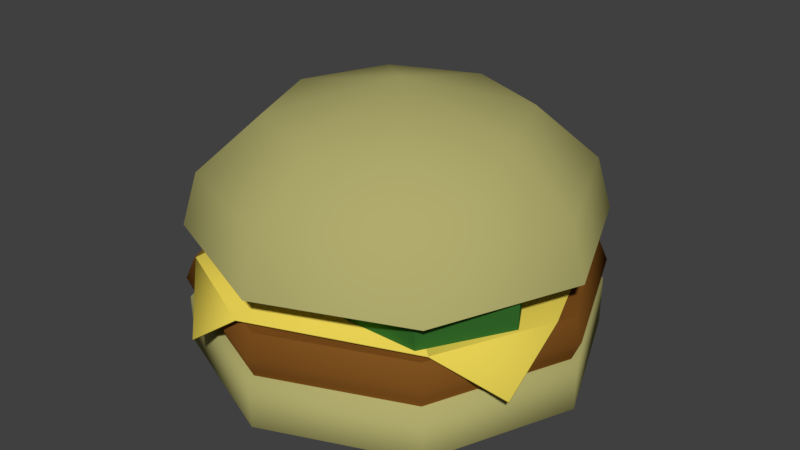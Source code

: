 # Source: item20_burger.blend  (saved by Blender 2.79.0; exported with 4.5.12 LTS)
import bpy
from mathutils import Matrix  # noqa: F401  (used for matrix-valued properties, if any)

bpy.ops.wm.read_factory_settings(use_empty=True)
scene = bpy.context.scene
scene.name = 'Scene'

# ---- collections
col_collection_1 = bpy.data.collections.new('Collection 1'); scene.collection.children.link(col_collection_1)

# ---- materials (node trees are filled in below, after node groups)
mat_burgerbun = bpy.data.materials.new('burgerBun')
mat_burgerbun.alpha_threshold = 0.0
mat_burgerbun.use_transparent_shadow = False
mat_burgerbun.diffuse_color = (0.4385, 0.4111, 0.1537, 1.0)
mat_burgerbun.roughness = 0.5
mat_burgermeat = bpy.data.materials.new('burgerMeat')
mat_burgermeat.alpha_threshold = 0.0
mat_burgermeat.use_transparent_shadow = False
mat_burgermeat.diffuse_color = (0.214, 0.08362, 0.01457, 1.0)
mat_burgermeat.roughness = 0.5
mat_burgercheese = bpy.data.materials.new('burgerCheese')
mat_burgercheese.alpha_threshold = 0.0
mat_burgercheese.use_transparent_shadow = False
mat_burgercheese.diffuse_color = (0.8, 0.6377, 0.08937, 1.0)
mat_burgercheese.roughness = 0.5
mat_burgerpickle = bpy.data.materials.new('burgerPickle')
mat_burgerpickle.alpha_threshold = 0.0
mat_burgerpickle.use_transparent_shadow = False
mat_burgerpickle.diffuse_color = (0.03285, 0.1424, 0.02417, 1.0)
mat_burgerpickle.roughness = 0.5

# ---- material node trees

# ---- world
world_world = bpy.data.worlds.new('World'); scene.world = world_world
world_world.color = (0.05088, 0.05088, 0.05088)
world_world.use_sun_shadow = False
world_world.sun_shadow_jitter_overblur = 0.0
world_world.cycles.sampling_method = 'MANUAL'

# ---- meshes
me_untitled = bpy.data.meshes.new('Untitled')
me_untitled.from_pydata([(4.773, -0.0257, -3.673), (3.364, 3.376, -3.673), (-0.03799, 4.785, -3.673), (-3.44, 3.376, -3.673), (-4.849, -0.0257, -3.673), (-3.44, -3.428, -3.673), (-0.03799, -4.837, -3.673), (3.364, -3.428, -3.673), (5.937, -0.0257, -1.3), (4.187, 4.199, -1.3), (-0.03799, 5.949, -1.3), (-4.263, 4.199, -1.3), (-6.013, -0.0257, -1.3), (-4.263, -4.25, -1.3), (-0.03799, -6.0, -1.3), (4.187, -4.25, -1.3), (4.187, 4.199, -2.793), (5.937, -0.0257, -2.793), (-0.03799, 5.949, -2.793), (-4.263, 4.199, -2.793), (-6.013, -0.0257, -2.793), (-4.263, -4.25, -2.793), (-0.03799, -6.0, -2.793), (4.187, -4.25, -2.793), (5.719, -0.0257, -0.03319), (4.033, 4.045, -0.03319), (-0.03799, 5.731, -0.03319), (-4.109, 4.045, -0.03319), (-5.795, -0.0257, -0.03319), (-4.109, -4.097, -0.03319), (-0.03799, -5.783, -0.03319), (4.033, -4.097, -0.03319), (5.719, -0.0257, -1.341), (4.033, 4.045, -1.341), (-0.03799, 5.731, -1.341), (-4.109, 4.045, -1.341), (-5.795, -0.0257, -1.341), (-4.109, -4.097, -1.341), (-0.03799, -5.783, -1.341), (4.033, -4.097, -1.341), (5.998, -0.0257, -0.6871), (4.23, 4.242, -0.6871), (-0.03799, 6.01, -0.6871), (-4.306, 4.242, -0.6871), (-6.074, -0.0257, -0.6871), (-4.306, -4.294, -0.6871), (-0.03799, -6.061, -0.6871), (4.23, -4.294, -0.6871), (5.573, -2.615, -1.291), (2.48, 5.447, -1.291), (-2.489, -5.708, -1.291), (-5.582, 2.354, -1.291), (-3.848, -4.265, 0.1191), (3.82, 4.052, 0.1191), (4.13, -3.974, 0.1191), (-4.187, 3.694, 0.1191), (-0.6024, -5.79, 0.1191), (5.636, -0.6816, 0.1191), (0.5462, 5.51, 0.1191), (-5.664, 0.4668, 0.1191), (-2.489, -5.708, -1.319), (-0.6024, -5.79, 0.09097), (-3.848, -4.265, 0.09097), (3.82, 4.052, 0.09097), (0.5462, 5.51, 0.09097), (-4.187, 3.694, 0.09097), (4.13, -3.974, 0.09097), (5.636, -0.6816, 0.09097), (-5.664, 0.4668, 0.09097), (5.573, -2.615, -1.319), (2.48, 5.447, -1.319), (-5.582, 2.354, -1.319), (5.106, -1.626, 0.09012), (3.735, 0.7488, 0.09012), (0.993, 0.7488, 0.09012), (-0.3781, -1.626, 0.09012), (0.993, -4.001, 0.09012), (3.735, -4.001, 0.09012), (5.106, -1.626, 1.053), (3.735, 0.7488, 1.053), (0.993, 0.7488, 1.053), (-0.3781, -1.626, 1.053), (0.993, -4.001, 1.053), (3.735, -4.001, 1.053), (0.0553, -0.6141, 0.09012), (-1.316, 1.761, 0.09012), (-4.058, 1.761, 0.09012), (-5.429, -0.6141, 0.09012), (-4.058, -2.989, 0.09012), (-1.316, -2.989, 0.09012), (0.0553, -0.6141, 1.053), (-1.316, 1.761, 1.053), (-4.058, 1.761, 1.053), (-5.429, -0.6141, 1.053), (-4.058, -2.989, 1.053), (-1.316, -2.989, 1.053), (2.943, 1.251, 0.09012), (2.974, 3.993, 0.09012), (0.6142, 5.39, 0.09012), (-1.776, 4.045, 0.09012), (-1.806, 1.304, 0.09012), (0.5534, -0.0938, 0.09012), (2.943, 1.251, 1.053), (2.974, 3.993, 1.053), (0.6142, 5.39, 1.053), (-1.776, 4.045, 1.053), (-1.806, 1.304, 1.053), (0.5534, -0.0938, 1.053), (5.937, -0.0257, 0.9959), (4.187, 4.199, 0.9959), (-0.03799, 5.949, 0.9959), (-4.263, 4.199, 0.9959), (-6.013, -0.0257, 0.9959), (-4.263, -4.25, 0.9959), (-0.03799, -6.0, 0.9959), (4.187, -4.25, 0.9959), (5.484, -0.0257, 2.548), (3.867, 3.879, 2.548), (-0.03799, 5.497, 2.548), (-3.943, 3.879, 2.548), (-5.56, -0.0257, 2.548), (-3.943, -3.931, 2.548), (-0.03799, -5.548, 2.548), (3.867, -3.931, 2.548), (3.633, -0.0257, 4.171), (2.558, 2.57, 4.171), (-0.03799, 3.645, 4.171), (-2.634, 2.57, 4.171), (-3.709, -0.0257, 4.171), (-2.634, -2.621, 4.171), (-0.03799, -3.696, 4.171), (2.558, -2.621, 4.171), (-0.03799, -0.0257, 5.082)], [], [(0, 1, 16, 17), (1, 2, 18, 16), (2, 3, 19, 18), (3, 4, 20, 19), (4, 5, 21, 20), (5, 6, 22, 21), (6, 7, 23, 22), (7, 0, 17, 23), (7, 6, 5, 4, 3, 2, 1, 0), (8, 9, 10, 11, 12, 13, 14, 15), (16, 9, 8, 17), (18, 10, 9, 16), (19, 11, 10, 18), (20, 12, 11, 19), (21, 13, 12, 20), (22, 14, 13, 21), (23, 15, 14, 22), (17, 8, 15, 23), (24, 25, 26, 27, 28, 29, 30, 31), (25, 24, 40, 41), (26, 25, 41, 42), (27, 26, 42, 43), (28, 27, 43, 44), (29, 28, 44, 45), (30, 29, 45, 46), (31, 30, 46, 47), (24, 31, 47, 40), (32, 39, 38, 37, 36, 35, 34, 33), (40, 32, 33, 41), (41, 33, 34, 42), (42, 34, 35, 43), (43, 35, 36, 44), (44, 36, 37, 45), (45, 37, 38, 46), (46, 38, 39, 47), (47, 39, 32, 40), (50, 56, 52), (53, 58, 55), (54, 57, 53, 55), (55, 59, 52), (56, 54, 55, 52), (54, 48, 57), (53, 49, 58), (55, 51, 59), (60, 62, 61), (63, 65, 64), (66, 65, 63, 67), (65, 62, 68), (61, 62, 65, 66), (66, 67, 69), (63, 64, 70), (65, 68, 71), (72, 73, 79, 78), (73, 74, 80, 79), (74, 75, 81, 80), (75, 76, 82, 81), (76, 77, 83, 82), (77, 72, 78, 83), (84, 85, 91, 90), (85, 86, 92, 91), (86, 87, 93, 92), (87, 88, 94, 93), (88, 89, 95, 94), (89, 84, 90, 95), (96, 97, 103, 102), (97, 98, 104, 103), (98, 99, 105, 104), (99, 100, 106, 105), (100, 101, 107, 106), (101, 96, 102, 107), (108, 109, 117, 116), (109, 110, 118, 117), (110, 111, 119, 118), (111, 112, 120, 119), (112, 113, 121, 120), (113, 114, 122, 121), (114, 115, 123, 122), (115, 108, 116, 123), (115, 114, 113, 112, 111, 110, 109, 108), (116, 117, 125, 124), (117, 118, 126, 125), (118, 119, 127, 126), (119, 120, 128, 127), (120, 121, 129, 128), (121, 122, 130, 129), (122, 123, 131, 130), (123, 116, 124, 131), (124, 125, 132), (125, 126, 132), (126, 127, 132), (127, 128, 132), (128, 129, 132), (129, 130, 132), (130, 131, 132), (131, 124, 132), (56, 61, 66, 54), (54, 66, 69, 48), (48, 69, 67, 57), (57, 67, 63, 53), (53, 63, 70, 49), (49, 70, 64, 58), (58, 64, 65, 55), (55, 65, 71, 51), (51, 71, 68, 59), (59, 68, 62, 52), (52, 62, 60, 50), (50, 60, 61, 56)])
me_untitled.polygons.foreach_set('use_smooth', [True] * 107)
me_untitled.polygons.foreach_set('material_index', [0, 0, 0, 0, 0, 0, 0, 0, 0, 0, 0, 0, 0, 0, 0, 0, 0, 0, 1, 1, 1, 1, 1, 1, 1, 1, 1, 1, 1, 1, 1, 1, 1, 1, 1, 1, 2, 2, 2, 2, 2, 2, 2, 2, 2, 2, 2, 2, 2, 2, 2, 2, 3, 3, 3, 3, 3, 3, 3, 3, 3, 3, 3, 3, 3, 3, 3, 3, 3, 3, 0, 0, 0, 0, 0, 0, 0, 0, 0, 0, 0, 0, 0, 0, 0, 0, 0, 0, 0, 0, 0, 0, 0, 0, 0, 2, 2, 2, 2, 2, 2, 2, 2, 2, 2, 2, 2])
_k = set([(24, 25), (24, 31), (25, 26), (26, 27), (27, 28), (28, 29), (29, 30), (30, 31), (32, 33), (32, 39), (33, 34), (34, 35), (35, 36), (36, 37), (37, 38), (38, 39), (52, 55), (52, 56), (53, 55), (53, 58), (54, 55), (54, 57), (55, 59), (61, 62), (63, 64), (65, 68), (66, 67), (72, 78), (73, 79), (74, 80), (75, 81), (76, 82), (77, 83), (84, 90), (85, 91), (86, 92), (87, 93), (88, 94), (89, 95), (96, 102), (97, 103), (98, 104), (99, 105), (100, 106), (101, 107), (108, 109), (108, 115), (109, 110), (110, 111), (111, 112), (112, 113), (113, 114), (114, 115)])
me_untitled.attributes.new('sharp_edge', 'BOOLEAN', 'EDGE').data.foreach_set('value', [ (min(e.vertices), max(e.vertices)) in _k for e in me_untitled.edges])
_uv = me_untitled.uv_layers.new(name='UVChannel_1')
_uv.uv.foreach_set('vector', [0.8039, 0.9136, 0.7791, 0.9032, 0.7792, 0.892, 0.8114, 0.9055, 0.7791, 0.9032, 0.7542, 0.9134, 0.7469, 0.9051, 0.7792, 0.892, 0.7542, 0.9134, 0.7429, 0.9393, 0.7312, 0.9392, 0.7469, 0.9051, 0.7429, 0.9393, 0.754, 0.9653, 0.7465, 0.9734, 0.7312, 0.9392, 0.754, 0.9653, 0.7788, 0.9757, 0.7787, 0.9868, 0.7465, 0.9734, 0.7788, 0.9757, 0.8037, 0.9655, 0.8111, 0.9737, 0.7787, 0.9868, 0.8037, 0.9655, 0.8151, 0.9395, 0.8268, 0.9397, 0.8111, 0.9737, 0.8151, 0.9395, 0.8039, 0.9136, 0.8114, 0.9055, 0.8268, 0.9397, 0.8151, 0.9395, 0.8037, 0.9655, 0.7788, 0.9757, 0.754, 0.9653, 0.7429, 0.9393, 0.7542, 0.9134, 0.7791, 0.9032, 0.8039, 0.9136, 0.9334, 0.9837, 0.8988, 0.9981, 0.8642, 0.9837, 0.8498, 0.9491, 0.8642, 0.9145, 0.8988, 0.9002, 0.9334, 0.9145, 0.9478, 0.9491, 0.7792, 0.892, 0.7793, 0.8798, 0.8195, 0.8964, 0.8114, 0.9055, 0.7469, 0.9051, 0.7388, 0.896, 0.7793, 0.8798, 0.7792, 0.892, 0.7312, 0.9392, 0.7181, 0.9391, 0.7388, 0.896, 0.7469, 0.9051, 0.7465, 0.9734, 0.7384, 0.9824, 0.7181, 0.9391, 0.7312, 0.9392, 0.7787, 0.9868, 0.7787, 0.999, 0.7384, 0.9824, 0.7465, 0.9734, 0.8111, 0.9737, 0.8191, 0.9829, 0.7787, 0.999, 0.7787, 0.9868, 0.8268, 0.9397, 0.8398, 0.9398, 0.8191, 0.9829, 0.8111, 0.9737, 0.8114, 0.9055, 0.8195, 0.8964, 0.8398, 0.9398, 0.8268, 0.9397, 0.9935, 0.8257, 0.9788, 0.8613, 0.9432, 0.8761, 0.9075, 0.8613, 0.8928, 0.8257, 0.9075, 0.7901, 0.9432, 0.7754, 0.9788, 0.7901, 0.9617, 0.9971, 0.9617, 0.9402, 0.9772, 0.9402, 0.9772, 0.9971, 0.9617, 0.9402, 0.9617, 0.9971, 0.9772, 0.9971, 0.9772, 0.9402, 0.9617, 0.8833, 0.9617, 0.9402, 0.9772, 0.9402, 0.9772, 0.8833, 0.9617, 0.9402, 0.9617, 0.8833, 0.9772, 0.8833, 0.9772, 0.9402, 0.9617, 0.9971, 0.9617, 0.9402, 0.9772, 0.9402, 0.9772, 0.9971, 0.9617, 0.9402, 0.9617, 0.9971, 0.9772, 0.9971, 0.9772, 0.9402, 0.9617, 0.8833, 0.9617, 0.9402, 0.9772, 0.9402, 0.9772, 0.8833, 0.9617, 0.9402, 0.9617, 0.8833, 0.9772, 0.8833, 0.9772, 0.9402, 0.1633, 3.081, 0.5169, 2.935, 0.6633, 2.581, 0.5169, 2.228, 0.1633, 2.081, -0.1902, 2.228, -0.3367, 2.581, -0.1902, 2.935, 0.9772, 0.9402, 0.9926, 0.9402, 0.9926, 0.9971, 0.9772, 0.9971, 0.9772, 0.9971, 0.9926, 0.9971, 0.9926, 0.9402, 0.9772, 0.9402, 0.9772, 0.9402, 0.9926, 0.9402, 0.9926, 0.8833, 0.9772, 0.8833, 0.9772, 0.8833, 0.9926, 0.8833, 0.9926, 0.9402, 0.9772, 0.9402, 0.9772, 0.9402, 0.9926, 0.9402, 0.9926, 0.9971, 0.9772, 0.9971, 0.9772, 0.9971, 0.9926, 0.9971, 0.9926, 0.9402, 0.9772, 0.9402, 0.9772, 0.9402, 0.9926, 0.9402, 0.9926, 0.8833, 0.9772, 0.8833, 0.9772, 0.8833, 0.9926, 0.8833, 0.9926, 0.9402, 0.9772, 0.9402, 0.9284, 0.8884, 0.9284, 0.8884, 0.9284, 0.8884, 0.9284, 0.8884, 0.9284, 0.8884, 0.9284, 0.8884, 0.9284, 0.8884, 0.9284, 0.8884, 0.9284, 0.8884, 0.9284, 0.8884, 0.9284, 0.8884, 0.9284, 0.8884, 0.9284, 0.8884, 0.9284, 0.8884, 0.9284, 0.8884, 0.9284, 0.8884, 0.9284, 0.8884, 0.9284, 0.8884, 0.9284, 0.8884, 0.9284, 0.8884, 0.9284, 0.8884, 0.9284, 0.8884, 0.9284, 0.8884, 0.9284, 0.8884, 0.9284, 0.8884, 0.9284, 0.8884, 0.9284, 0.8884, 0.9284, 0.8884, 0.9284, 0.8884, 0.9284, 0.8884, 0.9284, 0.8884, 0.9284, 0.8884, 0.9284, 0.8884, 0.9284, 0.8884, 0.9284, 0.8884, 0.9284, 0.8884, 0.9284, 0.8884, 0.9284, 0.8884, 0.9284, 0.8884, 0.9284, 0.8884, 0.9284, 0.8884, 0.9284, 0.8884, 0.9284, 0.8884, 0.9284, 0.8884, 0.9284, 0.8884, 0.9284, 0.8884, 0.9284, 0.8884, 0.9284, 0.8884, 0.9284, 0.8884, 0.9284, 0.8884, 0.9284, 0.8884, 0.9284, 0.8884, 0.8632, 0.8887, 0.8632, 0.8887, 0.8632, 0.8887, 0.8632, 0.8887, 0.8632, 0.8887, 0.8632, 0.8887, 0.8632, 0.8887, 0.8632, 0.8887, 0.8632, 0.8887, 0.8632, 0.8887, 0.8632, 0.8887, 0.8632, 0.8887, 0.8632, 0.8887, 0.8632, 0.8887, 0.8632, 0.8887, 0.8632, 0.8887, 0.8632, 0.8887, 0.8632, 0.8887, 0.8632, 0.8887, 0.8632, 0.8887, 0.8632, 0.8887, 0.8632, 0.8887, 0.8632, 0.8887, 0.8632, 0.8887, 0.8632, 0.8887, 0.8632, 0.8887, 0.8632, 0.8887, 0.8632, 0.8887, 0.8632, 0.8887, 0.8632, 0.8887, 0.8632, 0.8887, 0.8632, 0.8887, 0.8632, 0.8887, 0.8632, 0.8887, 0.8632, 0.8887, 0.8632, 0.8887, 0.8632, 0.8887, 0.8632, 0.8887, 0.8632, 0.8887, 0.8632, 0.8887, 0.8632, 0.8887, 0.8632, 0.8887, 0.8632, 0.8887, 0.8632, 0.8887, 0.8632, 0.8887, 0.8632, 0.8887, 0.8632, 0.8887, 0.8632, 0.8887, 0.8632, 0.8887, 0.8632, 0.8887, 0.8632, 0.8887, 0.8632, 0.8887, 0.8632, 0.8887, 0.8632, 0.8887, 0.8632, 0.8887, 0.8632, 0.8887, 0.8632, 0.8887, 0.8632, 0.8887, 0.8632, 0.8887, 0.8632, 0.8887, 0.8632, 0.8887, 0.8632, 0.8887, 0.8632, 0.8887, 0.8632, 0.8887, 0.8632, 0.8887, 0.8632, 0.8887, 0.8632, 0.8887, 0.8632, 0.8887, 0.8632, 0.8887, 0.8632, 0.8887, 0.8632, 0.8887, 0.8632, 0.8887, 0.7339, 0.8971, 0.7781, 0.8784, 0.7782, 0.8927, 0.7451, 0.9073, 0.7781, 0.8784, 0.8198, 0.8941, 0.8102, 0.9046, 0.7782, 0.8927, 0.8198, 0.8941, 0.8385, 0.9346, 0.8243, 0.9359, 0.8102, 0.9046, 0.8385, 0.9346, 0.8232, 0.9802, 0.812, 0.97, 0.8243, 0.9359, 0.8232, 0.9802, 0.779, 0.9988, 0.779, 0.9846, 0.812, 0.97, 0.779, 0.9988, 0.7373, 0.9832, 0.7469, 0.9726, 0.779, 0.9846, 0.7373, 0.9832, 0.7187, 0.9427, 0.7329, 0.9414, 0.7469, 0.9726, 0.7187, 0.9427, 0.7339, 0.8971, 0.7451, 0.9073, 0.7329, 0.9414, 0.9334, 0.9837, 0.8988, 0.9981, 0.8642, 0.9837, 0.8498, 0.9491, 0.8642, 0.9145, 0.8988, 0.9002, 0.9334, 0.9145, 0.9478, 0.9491, 0.7451, 0.9073, 0.7782, 0.8927, 0.7785, 0.912, 0.7596, 0.9204, 0.7782, 0.8927, 0.8102, 0.9046, 0.7972, 0.919, 0.7785, 0.912, 0.8102, 0.9046, 0.8243, 0.9359, 0.8051, 0.9375, 0.7972, 0.919, 0.8243, 0.9359, 0.812, 0.97, 0.7975, 0.9569, 0.8051, 0.9375, 0.812, 0.97, 0.779, 0.9846, 0.7786, 0.9653, 0.7975, 0.9569, 0.779, 0.9846, 0.7469, 0.9726, 0.7599, 0.9582, 0.7786, 0.9653, 0.7469, 0.9726, 0.7329, 0.9414, 0.752, 0.9398, 0.7599, 0.9582, 0.7329, 0.9414, 0.7451, 0.9073, 0.7596, 0.9204, 0.752, 0.9398, 0.7596, 0.9204, 0.7785, 0.912, 0.7786, 0.9386, 0.7785, 0.912, 0.7972, 0.919, 0.7786, 0.9386, 0.7972, 0.919, 0.8051, 0.9375, 0.7786, 0.9386, 0.8051, 0.9375, 0.7975, 0.9569, 0.7786, 0.9386, 0.7975, 0.9569, 0.7786, 0.9653, 0.7786, 0.9386, 0.7786, 0.9653, 0.7599, 0.9582, 0.7786, 0.9386, 0.7599, 0.9582, 0.752, 0.9398, 0.7786, 0.9386, 0.752, 0.9398, 0.7596, 0.9204, 0.7786, 0.9386, 0.9284, 0.8884, 0.9284, 0.8884, 0.9284, 0.8884, 0.9284, 0.8884, 0.9284, 0.8884, 0.9284, 0.8884, 0.9284, 0.8884, 0.9284, 0.8884, 0.9284, 0.8884, 0.9284, 0.8884, 0.9284, 0.8884, 0.9284, 0.8884, 0.9284, 0.8884, 0.9284, 0.8884, 0.9284, 0.8884, 0.9284, 0.8884, 0.9284, 0.8884, 0.9284, 0.8884, 0.9284, 0.8884, 0.9284, 0.8884, 0.9284, 0.8884, 0.9284, 0.8884, 0.9284, 0.8884, 0.9284, 0.8884, 0.9284, 0.8884, 0.9284, 0.8884, 0.9284, 0.8884, 0.9284, 0.8884, 0.9284, 0.8884, 0.9284, 0.8884, 0.9284, 0.8884, 0.9284, 0.8884, 0.9284, 0.8884, 0.9284, 0.8884, 0.9284, 0.8884, 0.9284, 0.8884, 0.9284, 0.8884, 0.9284, 0.8884, 0.9284, 0.8884, 0.9284, 0.8884, 0.9284, 0.8884, 0.9284, 0.8884, 0.9284, 0.8884, 0.9284, 0.8884, 0.9284, 0.8884, 0.9284, 0.8884, 0.9284, 0.8884, 0.9284, 0.8884])
me_untitled.materials.append(mat_burgerbun)
me_untitled.materials.append(mat_burgermeat)
me_untitled.materials.append(mat_burgercheese)
me_untitled.materials.append(mat_burgerpickle)
me_untitled.use_remesh_preserve_volume = False
me_untitled.use_remesh_preserve_attributes = False
me_untitled.use_mirror_vertex_groups = False
me_untitled.update()
me_untitled.normals_split_custom_set([tuple(v) for v in zip(*[iter([0.3858, -2.426e-08, -0.9226, 0.2728, 0.2728, -0.9226, 0.6459, 0.6459, -0.407, 0.9134, 6.218e-09, -0.407, 0.2728, 0.2728, -0.9226, -5.221e-08, 0.3858, -0.9226, -4.974e-08, 0.9134, -0.407, 0.6459, 0.6459, -0.407, -5.221e-08, 0.3858, -0.9226, -0.2728, 0.2728, -0.9226, -0.6459, 0.6459, -0.407, -4.974e-08, 0.9134, -0.407, -0.2728, 0.2728, -0.9226, -0.3858, -1.044e-08, -0.9226, -0.9134, 3.731e-08, -0.407, -0.6459, 0.6459, -0.407, -0.3858, -1.044e-08, -0.9226, -0.2728, -0.2728, -0.9226, -0.6459, -0.6459, -0.407, -0.9134, 3.731e-08, -0.407, -0.2728, -0.2728, -0.9226, -2.61e-08, -0.3858, -0.9226, -2.487e-08, -0.9134, -0.407, -0.6459, -0.6459, -0.407, -2.61e-08, -0.3858, -0.9226, 0.2728, -0.2728, -0.9226, 0.6459, -0.6459, -0.407, -2.487e-08, -0.9134, -0.407, 0.2728, -0.2728, -0.9226, 0.3858, -2.426e-08, -0.9226, 0.9134, 6.218e-09, -0.407, 0.6459, -0.6459, -0.407, 0.2728, -0.2728, -0.9226, -2.61e-08, -0.3858, -0.9226, -0.2728, -0.2728, -0.9226, -0.3858, -1.044e-08, -0.9226, -0.2728, 0.2728, -0.9226, -5.221e-08, 0.3858, -0.9226, 0.2728, 0.2728, -0.9226, 0.3858, -2.426e-08, -0.9226, 0.7764, 1.594e-08, 0.6303, 0.549, 0.549, 0.6303, 0.0, 0.7764, 0.6303, -0.549, 0.549, 0.6303, -0.7764, 1.594e-08, 0.6303, -0.549, -0.549, 0.6303, 0.0, -0.7764, 0.6303, 0.549, -0.549, 0.6303, 0.6459, 0.6459, -0.407, 0.549, 0.549, 0.6303, 0.7764, 1.594e-08, 0.6303, 0.9134, 6.218e-09, -0.407, -4.974e-08, 0.9134, -0.407, 0.0, 0.7764, 0.6303, 0.549, 0.549, 0.6303, 0.6459, 0.6459, -0.407, -0.6459, 0.6459, -0.407, -0.549, 0.549, 0.6303, 0.0, 0.7764, 0.6303, -4.974e-08, 0.9134, -0.407, -0.9134, 3.731e-08, -0.407, -0.7764, 1.594e-08, 0.6303, -0.549, 0.549, 0.6303, -0.6459, 0.6459, -0.407, -0.6459, -0.6459, -0.407, -0.549, -0.549, 0.6303, -0.7764, 1.594e-08, 0.6303, -0.9134, 3.731e-08, -0.407, -2.487e-08, -0.9134, -0.407, 0.0, -0.7764, 0.6303, -0.549, -0.549, 0.6303, -0.6459, -0.6459, -0.407, 0.6459, -0.6459, -0.407, 0.549, -0.549, 0.6303, 0.0, -0.7764, 0.6303, -2.487e-08, -0.9134, -0.407, 0.9134, 6.218e-09, -0.407, 0.7764, 1.594e-08, 0.6303, 0.549, -0.549, 0.6303, 0.6459, -0.6459, -0.407, -1.59e-10, 7.711e-08, 1.0, -1.59e-10, 7.711e-08, 1.0, -1.59e-10, 7.711e-08, 1.0, -1.59e-10, 7.711e-08, 1.0, -1.59e-10, 7.711e-08, 1.0, -1.59e-10, 7.711e-08, 1.0, -1.59e-10, 7.711e-08, 1.0, -1.59e-10, 7.711e-08, 1.0, 0.6506, 0.6506, 0.3918, 0.92, 2.594e-07, 0.3918, 1.0, 1.953e-07, 9.763e-08, 0.7071, 0.7071, 1.464e-07, 1.853e-08, 0.92, 0.3918, 0.6506, 0.6506, 0.3918, 0.7071, 0.7071, 1.464e-07, 1.22e-08, 1.0, 1.586e-07, -0.6506, 0.6506, 0.3918, 1.853e-08, 0.92, 0.3918, 1.22e-08, 1.0, 1.586e-07, -0.7071, 0.7071, 1.22e-07, -0.92, 2.223e-07, 0.3918, -0.6506, 0.6506, 0.3918, -0.7071, 0.7071, 1.22e-07, -1.0, 1.586e-07, 9.763e-08, -0.6506, -0.6506, 0.3918, -0.92, 2.223e-07, 0.3918, -1.0, 1.586e-07, 9.763e-08, -0.7071, -0.7071, 9.763e-08, 0.0, -0.92, 0.3918, -0.6506, -0.6506, 0.3918, -0.7071, -0.7071, 9.763e-08, 0.0, -1.0, 1.586e-07, 0.6506, -0.6506, 0.3918, 0.0, -0.92, 0.3918, 0.0, -1.0, 1.586e-07, 0.7071, -0.7071, 1.464e-07, 0.92, 2.594e-07, 0.3918, 0.6506, -0.6506, 0.3918, 0.7071, -0.7071, 1.464e-07, 1.0, 1.953e-07, 9.763e-08, -5.086e-09, -1.512e-07, -1.0, -5.086e-09, -1.512e-07, -1.0, -5.086e-09, -1.512e-07, -1.0, -5.086e-09, -1.512e-07, -1.0, -5.086e-09, -1.512e-07, -1.0, -5.086e-09, -1.512e-07, -1.0, -5.086e-09, -1.512e-07, -1.0, -5.086e-09, -1.512e-07, -1.0, 1.0, 1.953e-07, 9.763e-08, 0.92, 2.038e-07, -0.3918, 0.6506, 0.6506, -0.3918, 0.7071, 0.7071, 1.464e-07, 0.7071, 0.7071, 1.464e-07, 0.6506, 0.6506, -0.3918, 0.0, 0.92, -0.3918, 1.22e-08, 1.0, 1.586e-07, 1.22e-08, 1.0, 1.586e-07, 0.0, 0.92, -0.3918, -0.6506, 0.6506, -0.3918, -0.7071, 0.7071, 1.22e-07, -0.7071, 0.7071, 1.22e-07, -0.6506, 0.6506, -0.3918, -0.92, 1.668e-07, -0.3918, -1.0, 1.586e-07, 9.763e-08, -1.0, 1.586e-07, 9.763e-08, -0.92, 1.668e-07, -0.3918, -0.6506, -0.6506, -0.3918, -0.7071, -0.7071, 9.763e-08, -0.7071, -0.7071, 9.763e-08, -0.6506, -0.6506, -0.3918, 0.0, -0.92, -0.3918, 0.0, -1.0, 1.586e-07, 0.0, -1.0, 1.586e-07, 0.0, -0.92, -0.3918, 0.6506, -0.6506, -0.3918, 0.7071, -0.7071, 1.464e-07, 0.7071, -0.7071, 1.464e-07, 0.6506, -0.6506, -0.3918, 0.92, 2.038e-07, -0.3918, 1.0, 1.953e-07, 9.763e-08, -0.4132, -0.9002, 0.1379, 0.06061, -0.7438, 0.6656, -0.7873, -0.5795, 0.2107, -6.959e-09, 1.076e-07, 1.0, -0.06688, 0.7425, 0.6665, -0.5846, 0.7837, 0.2098, 4.327e-09, 7.538e-08, 1.0, 0.7425, 0.06539, 0.6667, 0.6434, 0.4819, 0.5948, 4.327e-09, 7.538e-08, 1.0, -1.856e-08, 7.507e-08, 1.0, -0.7438, -0.06212, 0.6655, -0.7873, -0.5795, 0.2107, 0.06061, -0.7438, 0.6656, 0.5358, -0.725, 0.4327, -6.217e-09, 7.99e-08, 1.0, -6.217e-09, 7.99e-08, 1.0, 0.5358, -0.725, 0.4327, 0.902, -0.4078, 0.1415, 0.7425, 0.06539, 0.6667, 0.6434, 0.4819, 0.5948, 0.403, 0.9047, 0.1379, -0.06688, 0.7425, 0.6665, -0.5846, 0.7837, 0.2098, -0.9029, 0.4084, 0.1344, -0.7438, -0.06212, 0.6655, -0.1162, -0.2719, -0.9553, -0.6707, -0.3585, -0.6493, 0.1799, -0.7429, -0.6448, 0.6717, 0.3608, -0.6471, -0.3617, 0.6706, -0.6477, -0.1811, 0.7406, -0.6471, 0.3575, -0.6718, -0.6487, -0.3617, 0.6706, -0.6477, 0.6717, 0.3608, -0.6471, 0.7408, 0.1825, -0.6465, -0.3617, 0.6706, -0.6477, -0.6707, -0.3585, -0.6493, -0.7427, -0.1784, -0.6454, 0.1799, -0.7429, -0.6448, -0.6707, -0.3585, -0.6493, -0.3617, 0.6706, -0.6477, 0.3575, -0.6718, -0.6487, 0.3575, -0.6718, -0.6487, 0.7408, 0.1825, -0.6465, 0.2763, -0.1207, -0.9535, 0.6717, 0.3608, -0.6471, -0.1811, 0.7406, -0.6471, 0.1203, 0.2701, -0.9553, -0.3617, 0.6706, -0.6477, -0.7427, -0.1784, -0.6454, -0.2656, 0.1158, -0.9571, 0.866, 0.5, 0.0, 0.866, 0.5, 0.0, 0.866, 0.5, 0.0, 0.866, 0.5, 0.0, -6.956e-07, 1.0, -1.896e-06, -6.956e-07, 1.0, -1.896e-06, -6.956e-07, 1.0, -1.896e-06, -6.956e-07, 1.0, -1.896e-06, -0.866, 0.5, -9.704e-07, -0.866, 0.5, -9.704e-07, -0.866, 0.5, -9.704e-07, -0.866, 0.5, -9.704e-07, -0.866, -0.5, 0.0, -0.866, -0.5, 0.0, -0.866, -0.5, 0.0, -0.866, -0.5, 0.0, 0.0, -1.0, 0.0, 0.0, -1.0, 0.0, 0.0, -1.0, 0.0, 0.0, -1.0, 0.0, 0.866, -0.5, 0.0, 0.866, -0.5, 0.0, 0.866, -0.5, 0.0, 0.866, -0.5, 0.0, 0.866, 0.5, 0.0, 0.866, 0.5, 0.0, 0.866, 0.5, 0.0, 0.866, 0.5, 0.0, 0.0, 1.0, 0.0, 0.0, 1.0, 0.0, 0.0, 1.0, 0.0, 0.0, 1.0, 0.0, -0.866, 0.5, 0.0, -0.866, 0.5, 0.0, -0.866, 0.5, 0.0, -0.866, 0.5, 0.0, -0.866, -0.5, 0.0, -0.866, -0.5, 0.0, -0.866, -0.5, 0.0, -0.866, -0.5, 0.0, 0.0, -1.0, 0.0, 0.0, -1.0, 0.0, 0.0, -1.0, 0.0, 0.0, -1.0, 0.0, 0.866, -0.5, 0.0, 0.866, -0.5, 0.0, 0.866, -0.5, 0.0, 0.866, -0.5, 0.0, 0.9999, -0.0111, 0.0, 0.9999, -0.0111, 0.0, 0.9999, -0.0111, 0.0, 0.9999, -0.0111, 0.0, 0.5096, 0.8604, 0.0, 0.5096, 0.8604, 0.0, 0.5096, 0.8604, 0.0, 0.5096, 0.8604, 0.0, -0.4904, 0.8715, 0.0, -0.4904, 0.8715, 0.0, -0.4904, 0.8715, 0.0, -0.4904, 0.8715, 0.0, -0.9999, 0.01108, 0.0, -0.9999, 0.01108, 0.0, -0.9999, 0.01108, 0.0, -0.9999, 0.01108, 0.0, -0.5096, -0.8604, 0.0, -0.5096, -0.8604, 0.0, -0.5096, -0.8604, 0.0, -0.5096, -0.8604, 0.0, 0.4904, -0.8715, 0.0, 0.4904, -0.8715, 0.0, 0.4904, -0.8715, 0.0, 0.4904, -0.8715, 0.0, 0.96, 1.972e-07, 0.2799, 0.6788, 0.6788, 0.2799, 0.6089, 0.6089, 0.5084, 0.8611, 1.333e-07, 0.5084, 0.6788, 0.6788, 0.2799, 0.0, 0.96, 0.2799, -5.554e-09, 0.8611, 0.5084, 0.6089, 0.6089, 0.5084, 0.0, 0.96, 0.2799, -0.6788, 0.6788, 0.2799, -0.6089, 0.6089, 0.5084, -5.554e-09, 0.8611, 0.5084, -0.6788, 0.6788, 0.2799, -0.96, 1.972e-07, 0.2799, -0.8611, 1.333e-07, 0.5084, -0.6089, 0.6089, 0.5084, -0.96, 1.972e-07, 0.2799, -0.6788, -0.6788, 0.2799, -0.6089, -0.6089, 0.5084, -0.8611, 1.333e-07, 0.5084, -0.6788, -0.6788, 0.2799, -2.191e-08, -0.96, 0.2799, 5.554e-09, -0.8611, 0.5084, -0.6089, -0.6089, 0.5084, -2.191e-08, -0.96, 0.2799, 0.6788, -0.6788, 0.2799, 0.6089, -0.6089, 0.5084, 5.554e-09, -0.8611, 0.5084, 0.6788, -0.6788, 0.2799, 0.96, 1.972e-07, 0.2799, 0.8611, 1.333e-07, 0.5084, 0.6089, -0.6089, 0.5084, 0.0, -7.518e-08, -1.0, 0.0, -7.518e-08, -1.0, 0.0, -7.518e-08, -1.0, 0.0, -7.518e-08, -1.0, 0.0, -7.518e-08, -1.0, 0.0, -7.518e-08, -1.0, 0.0, -7.518e-08, -1.0, 0.0, -7.518e-08, -1.0, 0.8611, 1.333e-07, 0.5084, 0.6089, 0.6089, 0.5084, 0.3583, 0.3583, 0.8621, 0.5067, 9.247e-08, 0.8621, 0.6089, 0.6089, 0.5084, -5.554e-09, 0.8611, 0.5084, -5.137e-09, 0.5067, 0.8621, 0.3583, 0.3583, 0.8621, -5.554e-09, 0.8611, 0.5084, -0.6089, 0.6089, 0.5084, -0.3583, 0.3583, 0.8621, -5.137e-09, 0.5067, 0.8621, -0.6089, 0.6089, 0.5084, -0.8611, 1.333e-07, 0.5084, -0.5067, 9.375e-08, 0.8621, -0.3583, 0.3583, 0.8621, -0.8611, 1.333e-07, 0.5084, -0.6089, -0.6089, 0.5084, -0.3583, -0.3583, 0.8621, -0.5067, 9.375e-08, 0.8621, -0.6089, -0.6089, 0.5084, 5.554e-09, -0.8611, 0.5084, 6.036e-08, -0.5067, 0.8621, -0.3583, -0.3583, 0.8621, 5.554e-09, -0.8611, 0.5084, 0.6089, -0.6089, 0.5084, 0.3583, -0.3583, 0.8621, 6.036e-08, -0.5067, 0.8621, 0.6089, -0.6089, 0.5084, 0.8611, 1.333e-07, 0.5084, 0.5067, 9.247e-08, 0.8621, 0.3583, -0.3583, 0.8621, 0.5067, 9.247e-08, 0.8621, 0.3583, 0.3583, 0.8621, 4.308e-08, 9.883e-08, 1.0, 0.3583, 0.3583, 0.8621, -5.137e-09, 0.5067, 0.8621, 4.308e-08, 9.883e-08, 1.0, -5.137e-09, 0.5067, 0.8621, -0.3583, 0.3583, 0.8621, 4.308e-08, 9.883e-08, 1.0, -0.3583, 0.3583, 0.8621, -0.5067, 9.375e-08, 0.8621, 4.308e-08, 9.883e-08, 1.0, -0.5067, 9.375e-08, 0.8621, -0.3583, -0.3583, 0.8621, 4.308e-08, 9.883e-08, 1.0, -0.3583, -0.3583, 0.8621, 6.036e-08, -0.5067, 0.8621, 4.308e-08, 9.883e-08, 1.0, 6.036e-08, -0.5067, 0.8621, 0.3583, -0.3583, 0.8621, 4.308e-08, 9.883e-08, 1.0, 0.3583, -0.3583, 0.8621, 0.5067, 9.247e-08, 0.8621, 4.308e-08, 9.883e-08, 1.0, 0.06061, -0.7438, 0.6656, 0.1799, -0.7429, -0.6448, 0.3575, -0.6718, -0.6487, 0.5358, -0.725, 0.4327, 0.5358, -0.725, 0.4327, 0.3575, -0.6718, -0.6487, 0.2763, -0.1207, -0.9535, 0.902, -0.4078, 0.1415, 0.902, -0.4078, 0.1415, 0.2763, -0.1207, -0.9535, 0.7408, 0.1825, -0.6465, 0.7425, 0.06539, 0.6667, 0.7425, 0.06539, 0.6667, 0.7408, 0.1825, -0.6465, 0.6717, 0.3608, -0.6471, 0.6434, 0.4819, 0.5948, 0.6434, 0.4819, 0.5948, 0.6717, 0.3608, -0.6471, 0.1203, 0.2701, -0.9553, 0.403, 0.9047, 0.1379, 0.403, 0.9047, 0.1379, 0.1203, 0.2701, -0.9553, -0.1811, 0.7406, -0.6471, -0.06688, 0.7425, 0.6665, -0.06688, 0.7425, 0.6665, -0.1811, 0.7406, -0.6471, -0.3617, 0.6706, -0.6477, -0.5846, 0.7837, 0.2098, -0.5846, 0.7837, 0.2098, -0.3617, 0.6706, -0.6477, -0.2656, 0.1158, -0.9571, -0.9029, 0.4084, 0.1344, -0.9029, 0.4084, 0.1344, -0.2656, 0.1158, -0.9571, -0.7427, -0.1784, -0.6454, -0.7438, -0.06212, 0.6655, -0.7438, -0.06212, 0.6655, -0.7427, -0.1784, -0.6454, -0.6707, -0.3585, -0.6493, -0.7873, -0.5795, 0.2107, -0.7873, -0.5795, 0.2107, -0.6707, -0.3585, -0.6493, -0.1162, -0.2719, -0.9553, -0.4132, -0.9002, 0.1379, -0.4132, -0.9002, 0.1379, -0.1162, -0.2719, -0.9553, 0.1799, -0.7429, -0.6448, 0.06061, -0.7438, 0.6656])] * 3)])

# ---- objects
ob_burger = bpy.data.objects.new('Burger', me_untitled)

# ---- transforms, parenting, visibility, modifiers, constraints
ob_burger.location = (0.03799, -0.7043, -0.0257)
ob_burger.color = (0.8, 0.8, 0.8, 1.0)
ob_burger.lineart.crease_threshold = 0.0

# ---- collection membership
col_collection_1.objects.link(ob_burger)

# ---- scene / render settings (as saved in the file)
scene.frame_start = 1; scene.frame_end = 250; scene.frame_set(1)
scene.render.engine = 'BLENDER_EEVEE_NEXT'
scene.render.resolution_percentage = 50
scene.render.fps = 30
scene.render.dither_intensity = 0.0
scene.cycles.use_denoising = False
scene.cycles.samples = 128
scene.cycles.sampling_pattern = 'TABULATED_SOBOL'
scene.cycles.use_adaptive_sampling = False
scene.cycles.use_light_tree = False
scene.cycles.blur_glossy = 0.0
scene.cycles.sample_clamp_indirect = 0.0
scene.view_settings.view_transform = 'Standard'
scene.unit_settings.scale_length = 0.01
bpy.context.view_layer.update()

# ---- added for rendering (the .blend has no active camera and no usable light): camera, sun
cam_auto = bpy.data.cameras.new('AutoCamera')
cam_auto.lens = 50.0
cam_auto.sensor_width = 36.0
cam_auto.clip_end = 1000.0
ob_auto_camera = bpy.data.objects.new('AutoCamera', cam_auto)
scene.collection.objects.link(ob_auto_camera)
ob_auto_camera.location = (17.751, -22.0312, 14.8794)
ob_auto_camera.rotation_euler = (1.09748, -7.21219e-08, 0.694738)
scene.camera = ob_auto_camera
light_auto_sun = bpy.data.lights.new('AutoSun', 'SUN')
light_auto_sun.energy = 3.0
light_auto_sun.angle = 0.0523599
ob_auto_sun = bpy.data.objects.new('AutoSun', light_auto_sun)
scene.collection.objects.link(ob_auto_sun)
ob_auto_sun.rotation_euler = (0.872665, 0.174533, 0.523599)
bpy.context.view_layer.update()
